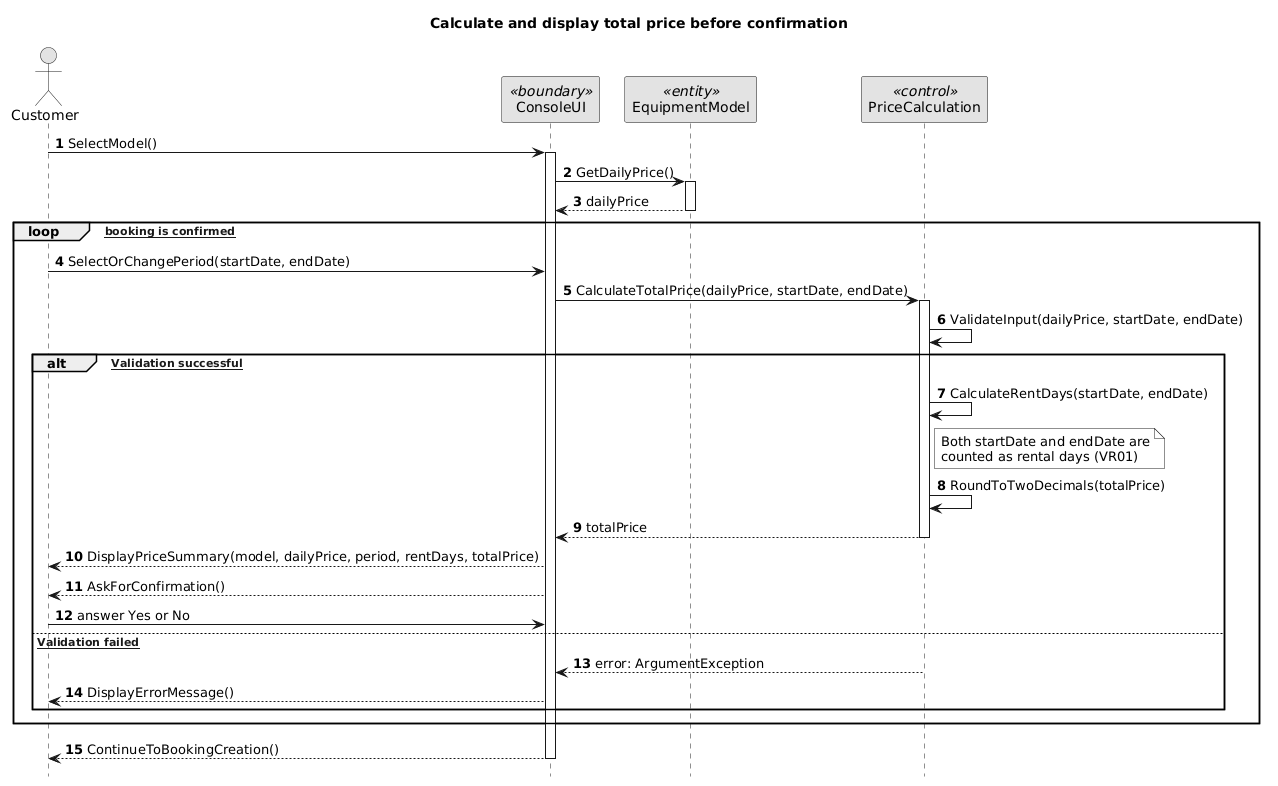

The diagram above was rendered by PlantUML. Its source (embedded in the PNG):
@startuml
title Calculate and display total price before confirmation
hide footbox
autonumber
skinparam monochrome true
skinparam shadowing false

actor Customer
participant "ConsoleUI" as UI <<boundary>>
participant "EquipmentModel" as Model <<entity>>
participant "PriceCalculation" as PC <<control>>

Customer -> UI : SelectModel()
activate UI
UI -> Model : GetDailyPrice()
activate Model
Model --> UI : dailyPrice
deactivate Model

loop [Until booking is confirmed]
  Customer -> UI : SelectOrChangePeriod(startDate, endDate)
  UI -> PC : CalculateTotalPrice(dailyPrice, startDate, endDate)
  activate PC
  PC -> PC : ValidateInput(dailyPrice, startDate, endDate)

  alt [c Validation successful]
    PC -> PC : CalculateRentDays(startDate, endDate)
    note right of PC
      Both startDate and endDate are
      counted as rental days (VR01)
    end note
    PC -> PC : RoundToTwoDecimals(totalPrice)
    PC --> UI : totalPrice
    deactivate PC
    UI --> Customer : DisplayPriceSummary(model, dailyPrice, period, rentDays, totalPrice)
    UI --> Customer : AskForConfirmation()
    Customer -> UI : answer Yes or No
  else [c Validation failed]
    PC --> UI : error: ArgumentException
    deactivate PC
    UI --> Customer : DisplayErrorMessage()
  end
end

UI --> Customer : ContinueToBookingCreation()
deactivate UI
@enduml